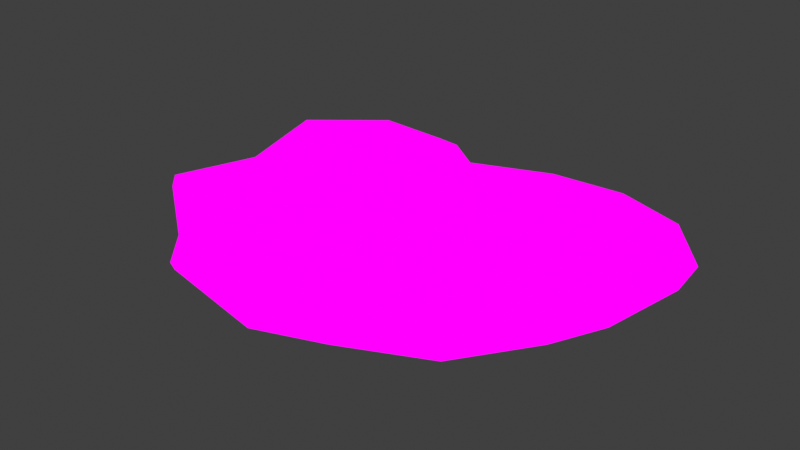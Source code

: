 # Source: ChickenWoods_LargeFull.blend  (saved by Blender 4.1.24; exported with 4.5.12 LTS)
import bpy
from mathutils import Matrix  # noqa: F401  (used for matrix-valued properties, if any)

bpy.ops.wm.read_factory_settings(use_empty=True)
scene = bpy.context.scene
scene.name = 'Scene'

# ---- images (referenced by path relative to the original .blend; pixels are not part of the script)
import os
ASSET_DIR = os.environ.get("B2B_ASSET_DIR", "")  # directory of the original .blend (textures are referenced by path, not embedded)
HERE = os.path.dirname(os.path.abspath(__file__))  # packed textures are extracted next to this script under _unpacked/

def load_image(name, relpath, width, height, colorspace="sRGB"):
    """Load a texture the original file referenced (path relative to the .blend, or extracted next to this script)."""
    p = next((c for c in (os.path.join(HERE, relpath), os.path.join(ASSET_DIR, relpath)) if relpath and os.path.exists(c)), "")
    if p:
        img = bpy.data.images.load(p, check_existing=True)
        img.name = name
    else:  # same state as the original file: an image datablock whose file is absent (Cycles renders it pink)
        img = bpy.data.images.new(name, width, height)
        img.source = "FILE"
        img.filepath = "//" + (relpath or name)
    img.colorspace_settings.name = colorspace
    return img
img_mushroom_textures_png = load_image('Mushroom Textures.PNG', 'Mushroom Textures.PNG', 1024, 1024, 'sRGB')

# ---- materials (node trees are filled in below, after node groups)
mat_material = bpy.data.materials.new('Material')
mat_material.alpha_threshold = 0.0
mat_material.use_transparent_shadow = False
mat_material.roughness = 0.5
mat_material.line_color = (0.0, 0.0, 0.0, 1.0)

# ---- material node trees
mat_material.use_nodes = True; mat_material.node_tree.nodes.clear()
_N = mat_material.node_tree.nodes; _L = mat_material.node_tree.links
n0 = _N.new('ShaderNodeOutputMaterial'); n0.name = 'Material Output'; n0.location = (304, 291)
n1 = _N.new('ShaderNodeTexImage'); n1.name = 'Image Texture'; n1.location = (6, 376)
n1.image = img_mushroom_textures_png
_L.new(n1.outputs[0], n0.inputs[0])
n0.is_active_output = True

# ---- world
world_world = bpy.data.worlds.new('World'); scene.world = world_world
world_world.use_nodes = True; world_world.node_tree.nodes.clear()
_N = world_world.node_tree.nodes; _L = world_world.node_tree.links
n0 = _N.new('ShaderNodeOutputWorld'); n0.name = 'World Output'; n0.location = (300, 300)
n1 = _N.new('ShaderNodeBackground'); n1.name = 'Background'; n1.location = (10, 300)
n1.inputs[0].default_value = (0.05088, 0.05088, 0.05088, 1.0)
_L.new(n1.outputs[0], n0.inputs[0])
n0.is_active_output = True
world_world.color = (0.05088, 0.05088, 0.05088)
world_world.use_sun_shadow = False
world_world.sun_shadow_jitter_overblur = 0.0

# ---- meshes
me_cube = bpy.data.meshes.new('Cube')
me_cube.from_pydata([(0.4913, 0.1595, 0.4206), (0.4906, 0.162, -0.03102), (0.4693, -0.7901, 0.2005), (0.4691, -0.7901, -0.244), (-0.4908, 0.1595, 0.4206), (-0.49, 0.162, -0.03102), (-0.4468, -0.7714, 0.2005), (-0.4467, -0.7713, -0.244), (-0.6611, -0.3543, -0.3671), (0.00027, 0.01389, -0.2481), (0.6539, 0.2426, 4.946e-09), (-0.6534, 0.2426, 4.946e-09), (0.00027, -0.9121, 0.1946), (0.662, -0.3543, 0.3123), (0.00027, -0.9121, -0.3671), (-0.6615, -0.3543, 0.3123), (0.00027, 0.001519, 0.5239), (0.6617, -0.3543, -0.1541), (0.00027, -0.2669, 0.6364), (0.00027, -0.316, -0.4077), (0.00027, 0.0561, -0.01794), (0.2378, 0.1223, -0.104), (0.232, -0.8643, 0.4247), (0.232, -0.8643, -0.104), (0.2389, 0.1425, 0.4247), (0.2965, -0.4762, 0.6238), (0.2955, -0.4761, -0.3393), (0.2857, 0.3089, -0.008968), (-0.2373, 0.1435, -0.104), (-0.2315, -0.8643, 0.4247), (-0.2315, -0.8643, -0.104), (-0.2384, 0.1425, 0.4247), (-0.2959, -0.39, 0.6238), (-0.295, -0.39, -0.3393), (-0.2852, 0.3089, -0.008968), (-0.5666, -0.591, -0.104), (0.5673, -0.591, 0.4881), (-0.5667, -0.591, 0.4881), (0.5671, -0.591, -0.104), (0.00027, -0.5377, 0.5604), (0.00027, -0.5377, -0.3393), (0.2686, -0.6112, -0.2614), (0.2695, -0.6114, 0.5548), (-0.2681, -0.4886, -0.2614), (-0.269, -0.4888, 0.5548), (-0.6999, -0.05847, -0.104), (0.7226, -0.04301, 0.4881), (-0.7002, -0.05865, 0.4881), (0.7223, -0.04282, -0.104), (0.00027, -0.2138, 0.5942), (0.00027, -0.2419, -0.377), (0.2618, -0.2398, -0.2614), (0.2575, -0.1457, 0.5232), (-0.2612, -0.2398, -0.2614), (-0.257, -0.1457, 0.5232), (-0.5178, -0.8281, -0.001768), (-0.5063, -0.813, -0.1208), (0.5242, -0.8262, -0.1216), (0.5373, -0.844, -0.001241), (0.00027, -1.031, -0.02071), (-0.0001221, -1.023, -0.1868), (-0.7496, -0.3457, 0.0007541), (-0.7564, -0.385, -0.1813), (0.7613, -0.343, 0.0005618), (0.7678, -0.3822, -0.1808), (0.3146, -1.029, 0.1913), (0.31, -1.045, 0.3426), (-0.2902, -1.043, 0.3426), (-0.2954, -1.026, 0.1912), (-0.74, -0.6627, 0.1993), (-0.7453, -0.6434, 0.3516), (0.7542, -0.6517, 0.3514), (0.7487, -0.6712, 0.1996), (-0.8253, -0.09591, -0.07259), (-0.7783, -0.06308, 0.1234), (-0.818, 0.008287, 0.02155), (0.8008, -0.04743, 0.1232), (0.8296, -0.09444, -0.1229), (0.8322, 0.01926, 0.02155)], [], [(52, 49, 18, 25), (54, 47, 15, 32), (35, 43, 7), (42, 39, 12, 22), (70, 37, 15, 61), (59, 12, 29, 67), (58, 2, 22, 66), (55, 6, 37, 70), (76, 46, 13, 63), (61, 15, 47, 74), (1, 10, 78, 77, 48), (75, 74, 47, 4, 11), (53, 50, 19, 33), (51, 48, 17, 26), (30, 7, 43), (43, 40, 14, 30), (45, 73, 75, 11, 5), (63, 13, 36, 71), (66, 22, 12, 59), (3, 57, 65, 23), (28, 34, 20, 9), (34, 31, 16, 20), (27, 24, 0, 10), (21, 27, 10, 1), (9, 20, 27, 21), (20, 16, 24, 27), (40, 41, 23, 14), (50, 51, 26, 19), (38, 72, 57, 3), (71, 36, 2, 58), (38, 3, 41), (46, 52, 25, 13), (11, 4, 31, 34), (5, 11, 34, 28), (23, 41, 3), (45, 53, 33, 8), (23, 65, 60, 14), (14, 60, 68, 30), (39, 44, 29, 12), (49, 54, 32, 18), (18, 32, 44, 39), (8, 33, 43, 35), (13, 25, 42, 36), (19, 26, 41, 40), (48, 77, 64, 17), (17, 64, 72, 38), (33, 19, 40, 43), (26, 17, 38, 41), (67, 29, 6, 55), (30, 68, 56, 7), (25, 18, 39, 42), (32, 15, 37, 44), (16, 31, 54, 49), (5, 28, 53, 45), (0, 24, 52, 46), (9, 21, 51, 50), (10, 0, 46, 76, 78), (21, 1, 48, 51), (28, 9, 50, 53), (35, 69, 62, 8), (8, 62, 73, 45), (31, 4, 47, 54), (24, 16, 49, 52), (29, 44, 6), (37, 6, 44), (22, 2, 42), (36, 42, 2), (73, 74, 75), (76, 77, 78), (66, 59, 60, 65), (68, 60, 59, 67), (70, 61, 62, 69), (73, 62, 61, 74), (76, 63, 64, 77), (72, 64, 63, 71), (58, 66, 65, 57), (56, 68, 67, 55), (55, 70, 69, 56), (57, 72, 71, 58), (7, 56, 69, 35)])
_uv = me_cube.uv_layers.new(name='UVMap')
_uv.uv.foreach_set('vector', [0.2098, 0.668, 0.2159, 0.6531, 0.2192, 0.6546, 0.2113, 0.668, 0.2273, 0.668, 0.2322, 0.688, 0.2309, 0.688, 0.2259, 0.668, 0.2081, 0.9096, 0.213, 0.9018, 0.2107, 0.9246, 0.2125, 0.668, 0.2186, 0.668, 0.2186, 0.688, 0.2145, 0.688, 0.2325, 0.9175, 0.229, 0.688, 0.2309, 0.688, 0.2354, 0.9182, 0.219, 0.9159, 0.2186, 0.688, 0.2226, 0.688, 0.2237, 0.9159, 0.21, 0.9153, 0.2112, 0.688, 0.2145, 0.688, 0.2143, 0.9159, 0.228, 0.9153, 0.2259, 0.688, 0.229, 0.688, 0.2325, 0.9175, 0.2017, 0.9166, 0.2049, 0.688, 0.2062, 0.688, 0.2027, 0.9182, 0.2354, 0.9182, 0.2309, 0.688, 0.2322, 0.688, 0.2363, 0.9166, 0.2314, 0.8332, 0.2395, 0.8301, 0.2389, 0.8596, 0.231, 0.8622, 0.2301, 0.8606, 0.2401, 0.9297, 0.2363, 0.9166, 0.2322, 0.688, 0.233, 0.688, 0.2443, 0.9291, 0.2111, 0.8574, 0.2161, 0.8442, 0.2174, 0.8676, 0.212, 0.8764, 0.2238, 0.857, 0.2301, 0.8606, 0.2287, 0.887, 0.2229, 0.8761, 0.2141, 0.9317, 0.2107, 0.9246, 0.213, 0.9018, 0.213, 0.9018, 0.2174, 0.8992, 0.2174, 0.9316, 0.2141, 0.9317, 0.2048, 0.8609, 0.204, 0.8625, 0.196, 0.86, 0.1954, 0.8305, 0.2036, 0.8335, 0.2027, 0.9182, 0.2062, 0.688, 0.2081, 0.688, 0.2055, 0.9175, 0.2143, 0.9159, 0.2145, 0.688, 0.2186, 0.688, 0.219, 0.9159, 0.2242, 0.9244, 0.2249, 0.9339, 0.2217, 0.9546, 0.2208, 0.9316, 0.2071, 0.8159, 0.1989, 0.7819, 0.2048, 0.747, 0.2128, 0.8101, 0.2399, 0.668, 0.231, 0.668, 0.2281, 0.6517, 0.2423, 0.6486, 0.1972, 0.668, 0.2061, 0.668, 0.2041, 0.688, 0.1941, 0.9284, 0.2276, 0.8163, 0.236, 0.7813, 0.2395, 0.8301, 0.2314, 0.8332, 0.222, 0.8097, 0.2301, 0.747, 0.236, 0.7813, 0.2276, 0.8163, 0.196, 0.6486, 0.2103, 0.6517, 0.2061, 0.668, 0.1972, 0.668, 0.2174, 0.8992, 0.2219, 0.9017, 0.2208, 0.9316, 0.2174, 0.9316, 0.2188, 0.8442, 0.2238, 0.857, 0.2229, 0.8761, 0.2174, 0.8676, 0.2268, 0.9095, 0.2297, 0.9277, 0.2249, 0.9339, 0.2242, 0.9244, 0.2055, 0.9175, 0.2081, 0.688, 0.2112, 0.688, 0.21, 0.9153, 0.2268, 0.9095, 0.2242, 0.9244, 0.2219, 0.9017, 0.2049, 0.688, 0.2098, 0.668, 0.2113, 0.668, 0.2062, 0.688, 0.2443, 0.9291, 0.233, 0.688, 0.231, 0.668, 0.2399, 0.668, 0.2036, 0.8335, 0.1954, 0.8305, 0.1989, 0.7819, 0.2071, 0.8159, 0.2208, 0.9316, 0.2219, 0.9017, 0.2242, 0.9244, 0.2048, 0.8609, 0.2111, 0.8574, 0.212, 0.8764, 0.2062, 0.8872, 0.2208, 0.9316, 0.2217, 0.9546, 0.2175, 0.9614, 0.2174, 0.9316, 0.2174, 0.9316, 0.2175, 0.9614, 0.2132, 0.9546, 0.2141, 0.9317, 0.2186, 0.668, 0.2246, 0.668, 0.2226, 0.688, 0.2186, 0.688, 0.2225, 0.6531, 0.2273, 0.668, 0.2259, 0.668, 0.2192, 0.6546, 0.2192, 0.6546, 0.2259, 0.668, 0.2246, 0.668, 0.2186, 0.668, 0.2062, 0.8872, 0.212, 0.8764, 0.213, 0.9018, 0.2081, 0.9096, 0.2062, 0.688, 0.2113, 0.668, 0.2125, 0.668, 0.2081, 0.688, 0.2174, 0.8676, 0.2229, 0.8761, 0.2219, 0.9017, 0.2174, 0.8992, 0.2301, 0.8606, 0.231, 0.8622, 0.2324, 0.901, 0.2287, 0.887, 0.2287, 0.887, 0.2324, 0.901, 0.2297, 0.9277, 0.2268, 0.9095, 0.212, 0.8764, 0.2174, 0.8676, 0.2174, 0.8992, 0.213, 0.9018, 0.2229, 0.8761, 0.2287, 0.887, 0.2268, 0.9095, 0.2219, 0.9017, 0.2237, 0.9159, 0.2226, 0.688, 0.2259, 0.688, 0.228, 0.9153, 0.2141, 0.9317, 0.2132, 0.9546, 0.2099, 0.9352, 0.2107, 0.9246, 0.2113, 0.668, 0.2192, 0.6546, 0.2186, 0.668, 0.2125, 0.668, 0.2259, 0.668, 0.2309, 0.688, 0.229, 0.688, 0.2246, 0.668, 0.2281, 0.6517, 0.231, 0.668, 0.2273, 0.668, 0.2225, 0.6531, 0.2036, 0.8335, 0.2071, 0.8159, 0.2111, 0.8574, 0.2048, 0.8609, 0.2041, 0.688, 0.2061, 0.668, 0.2098, 0.668, 0.2049, 0.688, 0.222, 0.8097, 0.2276, 0.8163, 0.2238, 0.857, 0.2188, 0.8442, 0.1941, 0.9284, 0.2041, 0.688, 0.2049, 0.688, 0.2017, 0.9166, 0.1982, 0.9295, 0.2276, 0.8163, 0.2314, 0.8332, 0.2301, 0.8606, 0.2238, 0.857, 0.2071, 0.8159, 0.2128, 0.8101, 0.2161, 0.8442, 0.2111, 0.8574, 0.2081, 0.9096, 0.2052, 0.9277, 0.2025, 0.9011, 0.2062, 0.8872, 0.2062, 0.8872, 0.2025, 0.9011, 0.204, 0.8625, 0.2048, 0.8609, 0.231, 0.668, 0.233, 0.688, 0.2322, 0.688, 0.2273, 0.668, 0.2061, 0.668, 0.2103, 0.6517, 0.2159, 0.6531, 0.2098, 0.668, 0.2226, 0.688, 0.2246, 0.668, 0.2259, 0.688, 0.229, 0.688, 0.2259, 0.688, 0.2246, 0.668, 0.2145, 0.688, 0.2112, 0.688, 0.2125, 0.668, 0.2081, 0.688, 0.2125, 0.668, 0.2112, 0.688, 0.204, 0.8625, 0.1963, 0.8752, 0.196, 0.86, 0.2386, 0.8747, 0.231, 0.8622, 0.2389, 0.8596, 0.2231, 0.9894, 0.2177, 0.9947, 0.2175, 0.9614, 0.2217, 0.9546, 0.2132, 0.9546, 0.2175, 0.9614, 0.2172, 0.9947, 0.2119, 0.9895, 0.2015, 0.9506, 0.1981, 0.9192, 0.2025, 0.9011, 0.2052, 0.9277, 0.204, 0.8625, 0.2025, 0.9011, 0.1979, 0.9171, 0.1963, 0.8769, 0.2386, 0.8768, 0.237, 0.9174, 0.2324, 0.901, 0.231, 0.8622, 0.2297, 0.9277, 0.2324, 0.901, 0.2368, 0.919, 0.2334, 0.9505, 0.2279, 0.9724, 0.2232, 0.9889, 0.2217, 0.9546, 0.2249, 0.9339, 0.2099, 0.9352, 0.2132, 0.9546, 0.2117, 0.9888, 0.207, 0.9724, 0.2068, 0.9718, 0.2019, 0.9523, 0.2052, 0.9277, 0.2099, 0.9352, 0.2249, 0.9339, 0.2297, 0.9277, 0.2331, 0.9518, 0.2281, 0.9714, 0.2107, 0.9246, 0.2099, 0.9352, 0.2052, 0.9277, 0.2081, 0.9096])
me_cube.materials.append(mat_material)
me_cube.use_mirror_vertex_groups = False
me_cube.update()

# ---- objects
ob_woodschicken_largefull = bpy.data.objects.new('WoodsChicken_largefull', me_cube)

# ---- transforms, parenting, visibility, modifiers, constraints
ob_woodschicken_largefull.location = (0.0, 0.0, 0.0)
ob_woodschicken_largefull.scale = (2.517, 2.517, 0.5384)
ob_woodschicken_largefull.lock_rotations_4d = False
ob_woodschicken_largefull.empty_display_type = 'ARROWS'
ob_woodschicken_largefull.lineart.crease_threshold = 0.0

# ---- collection membership
scene.collection.objects.link(ob_woodschicken_largefull)

# ---- scene / render settings (as saved in the file)
scene.frame_start = 1; scene.frame_end = 250; scene.frame_set(1)
scene.render.engine = 'BLENDER_EEVEE_NEXT'
scene.cycles.sampling_pattern = 'TABULATED_SOBOL'
scene.eevee.ray_tracing_options.trace_max_roughness = 0.0
scene.view_settings.view_transform = 'Standard'
bpy.context.view_layer.update()

# ---- added for rendering (the .blend has no active camera and no usable light): camera, sun
cam_auto = bpy.data.cameras.new('AutoCamera')
cam_auto.lens = 50.0
cam_auto.sensor_width = 36.0
cam_auto.clip_end = 1000.0
ob_auto_camera = bpy.data.objects.new('AutoCamera', cam_auto)
scene.collection.objects.link(ob_auto_camera)
ob_auto_camera.location = (5.02043, -6.94098, 4.07089)
ob_auto_camera.rotation_euler = (1.09748, -7.21219e-08, 0.694738)
scene.camera = ob_auto_camera
light_auto_sun = bpy.data.lights.new('AutoSun', 'SUN')
light_auto_sun.energy = 3.0
light_auto_sun.angle = 0.0523599
ob_auto_sun = bpy.data.objects.new('AutoSun', light_auto_sun)
scene.collection.objects.link(ob_auto_sun)
ob_auto_sun.rotation_euler = (0.872665, 0.174533, 0.523599)
bpy.context.view_layer.update()
